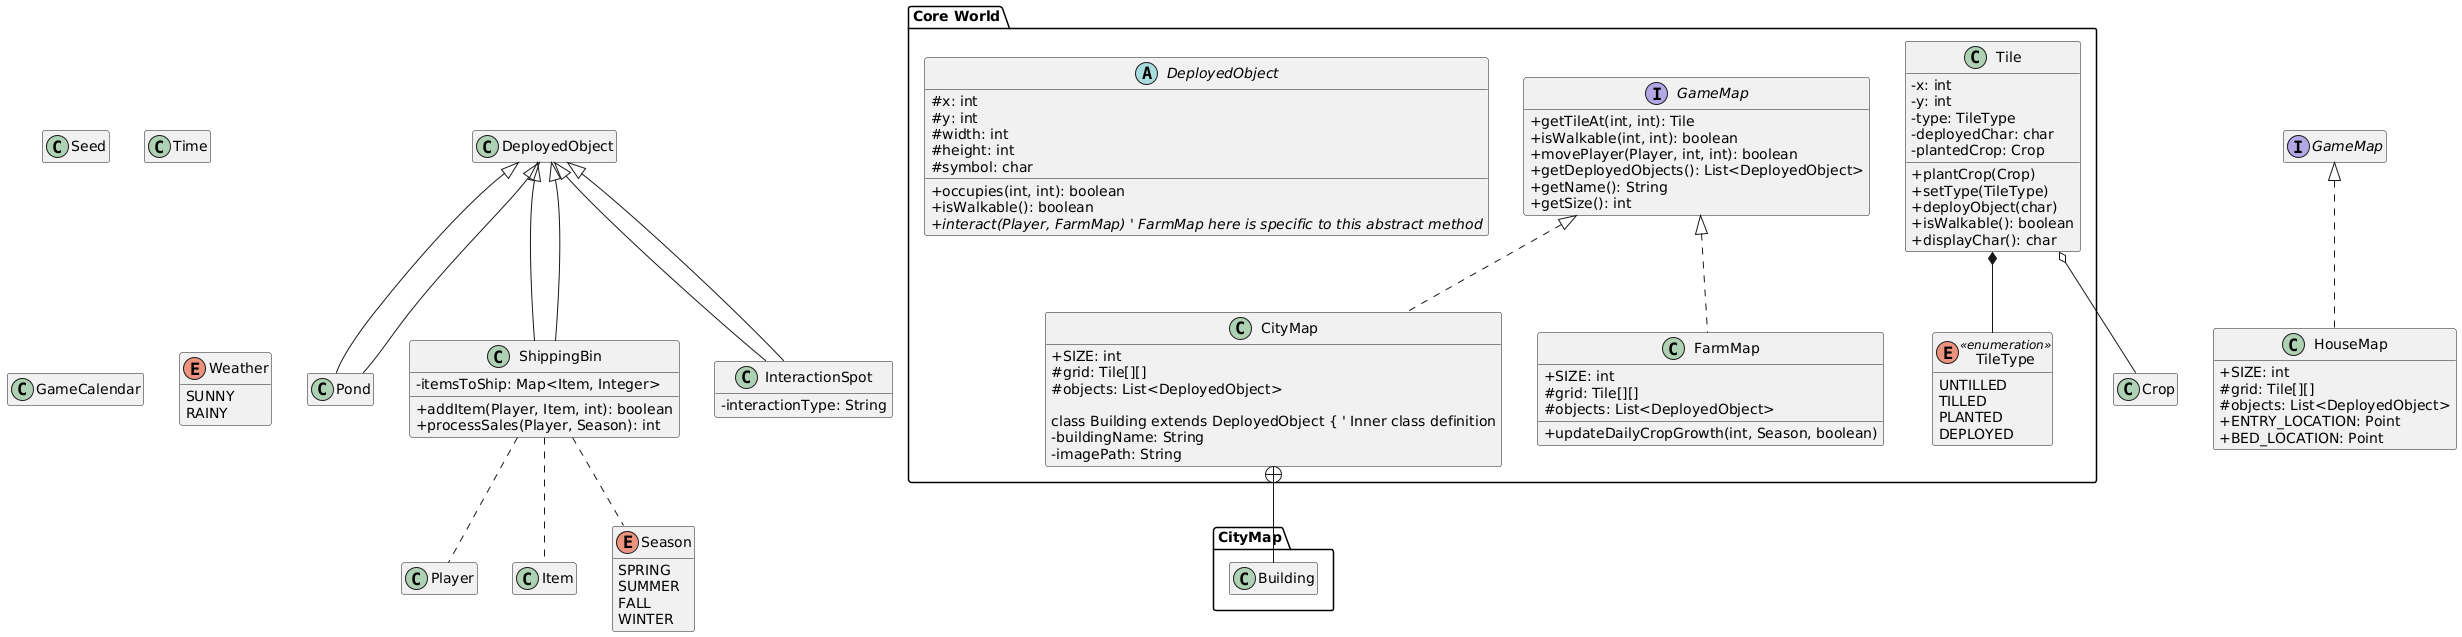

The diagram above was rendered by PlantUML. Its source (embedded in the PNG):
@startuml
hide empty members
skinparam classAttributeIconSize 0

' External/Forward referenced classes (detailed in other diagrams)
class Player
class Crop
class Item
class Seed
class Time
class GameCalendar

package "Core World" {
  interface GameMap {
    +getTileAt(int, int): Tile
    +isWalkable(int, int): boolean
    +movePlayer(Player, int, int): boolean
    +getDeployedObjects(): List<DeployedObject>
    +getName(): String
    +getSize(): int
  }

  class Tile {
    -x: int
    -y: int
    -type: TileType
    -deployedChar: char
    -plantedCrop: Crop
    +plantCrop(Crop)
    +setType(TileType)
    +deployObject(char)
    +isWalkable(): boolean
    +displayChar(): char
  }
  enum TileType <<enumeration>> {
    UNTILLED
    TILLED
    PLANTED
    DEPLOYED
  }
  Tile *-- TileType
  Tile o-- Crop

  abstract class DeployedObject {
    #x: int
    #y: int
    #width: int
    #height: int
    #symbol: char
    +occupies(int, int): boolean
    +isWalkable(): boolean
    +{abstract} interact(Player, FarmMap) ' FarmMap here is specific to this abstract method
  }

  class FarmMap implements GameMap {
    +SIZE: int
    #grid: Tile[][]
    #objects: List<DeployedObject>
    +updateDailyCropGrowth(int, Season, boolean)
  }

  class CityMap implements GameMap {
    +SIZE: int
    #grid: Tile[][]
    #objects: List<DeployedObject>

    class Building extends DeployedObject { ' Inner class definition
      -buildingName: String
      -imagePath: String
    }
  }
  CityMap +-- CityMap.Building 

  class HouseMap implements GameMap {
    +SIZE: int
    #grid: Tile[][]
    #objects: List<DeployedObject>
    +ENTRY_LOCATION: Point
    +BED_LOCATION: Point
  }

  class Pond extends DeployedObject {}
  DeployedObject <|-- Pond

  class ShippingBin extends DeployedObject {
    -itemsToShip: Map<Item, Integer>
    +addItem(Player, Item, int): boolean
    +processSales(Player, Season): int
  }
  DeployedObject <|-- ShippingBin
  ShippingBin .. Player
  ShippingBin .. Item
  ShippingBin .. Season

  class InteractionSpot extends DeployedObject {
    -interactionType: String
  }
  DeployedObject <|-- InteractionSpot

  enum Season {
    SPRING
    SUMMER
    FALL
    WINTER
  }

  enum Weather {
    SUNNY
    RAINY
  }
}
@enduml